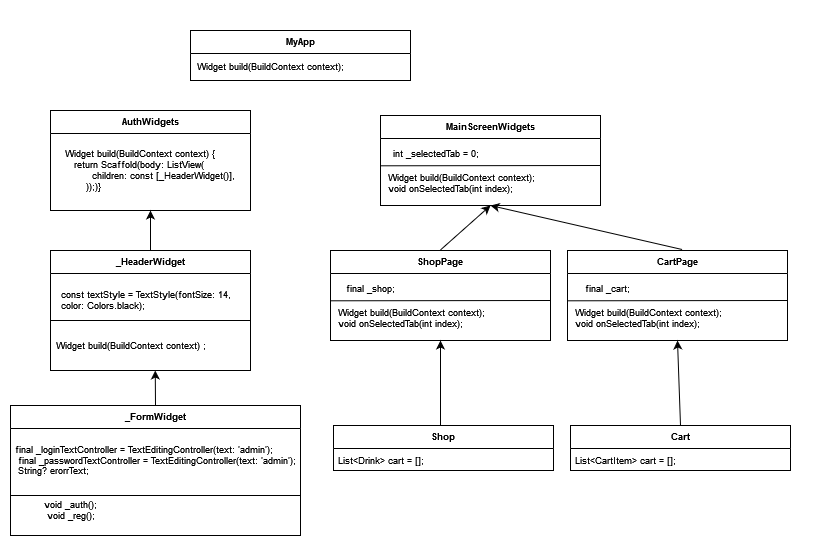

The diagram above was exported from draw.io. Its source (the exported page's mxGraphModel, read from the mxfile embedded in the PNG):
<mxGraphModel dx="1195" dy="618" grid="1" gridSize="10" guides="1" tooltips="1" connect="1" arrows="1" fold="1" page="1" pageScale="1" pageWidth="827" pageHeight="1169" math="0" shadow="0">
  <root>
    <mxCell id="0" />
    <mxCell id="1" parent="0" />
    <mxCell id="enfFQbIZTo1jVdUKYdcK-54" value="" style="rounded=0;whiteSpace=wrap;html=1;strokeColor=none;" parent="1" vertex="1">
      <mxGeometry x="40" y="80" width="830" height="550" as="geometry" />
    </mxCell>
    <mxCell id="enfFQbIZTo1jVdUKYdcK-1" value="MyApp" style="swimlane;fontSize=9;" parent="1" vertex="1">
      <mxGeometry x="230" y="110" width="220" height="50" as="geometry" />
    </mxCell>
    <mxCell id="enfFQbIZTo1jVdUKYdcK-3" value="&lt;div style=&quot;font-size: 9px;&quot;&gt;Widget build(BuildContext context);&lt;/div&gt;" style="text;html=1;align=left;verticalAlign=middle;resizable=0;points=[];autosize=1;strokeColor=none;fillColor=none;fontSize=9;" parent="enfFQbIZTo1jVdUKYdcK-1" vertex="1">
      <mxGeometry x="5" y="26" width="170" height="20" as="geometry" />
    </mxCell>
    <mxCell id="enfFQbIZTo1jVdUKYdcK-4" value="AuthWidgets" style="swimlane;fontSize=9;" parent="1" vertex="1">
      <mxGeometry x="90" y="190" width="200" height="100" as="geometry" />
    </mxCell>
    <mxCell id="enfFQbIZTo1jVdUKYdcK-5" value="&amp;nbsp;Widget build(BuildContext context) {&lt;br style=&quot;font-size: 9px;&quot;&gt;&amp;nbsp;&amp;nbsp;&amp;nbsp; return Scaffold(body: ListView(&lt;br style=&quot;font-size: 9px;&quot;&gt;&amp;nbsp;&amp;nbsp;&amp;nbsp;&amp;nbsp;&amp;nbsp;&amp;nbsp;&amp;nbsp;&amp;nbsp;&amp;nbsp; children: const [_HeaderWidget()],&lt;br style=&quot;font-size: 9px;&quot;&gt;&amp;nbsp;&amp;nbsp;&amp;nbsp;&amp;nbsp;&amp;nbsp;&amp;nbsp;&amp;nbsp; ));)}" style="text;html=1;align=left;verticalAlign=middle;resizable=0;points=[];autosize=1;strokeColor=none;fillColor=none;fontSize=9;" parent="enfFQbIZTo1jVdUKYdcK-4" vertex="1">
      <mxGeometry x="10" y="30" width="200" height="60" as="geometry" />
    </mxCell>
    <mxCell id="enfFQbIZTo1jVdUKYdcK-14" value="" style="endArrow=classic;html=1;rounded=0;entryX=0.5;entryY=1;entryDx=0;entryDy=0;fontSize=9;" parent="enfFQbIZTo1jVdUKYdcK-4" target="enfFQbIZTo1jVdUKYdcK-4" edge="1">
      <mxGeometry width="50" height="50" relative="1" as="geometry">
        <mxPoint x="120.38" y="140" as="sourcePoint" />
        <mxPoint x="254.38" y="30" as="targetPoint" />
        <Array as="points">
          <mxPoint x="100" y="140" />
        </Array>
      </mxGeometry>
    </mxCell>
    <mxCell id="enfFQbIZTo1jVdUKYdcK-6" value="MainScreenWidgets" style="swimlane;fontSize=9;" parent="1" vertex="1">
      <mxGeometry x="420" y="195" width="220" height="90" as="geometry" />
    </mxCell>
    <mxCell id="enfFQbIZTo1jVdUKYdcK-31" value="" style="endArrow=none;html=1;rounded=0;fontSize=9;" parent="enfFQbIZTo1jVdUKYdcK-6" edge="1">
      <mxGeometry width="50" height="50" relative="1" as="geometry">
        <mxPoint y="50.30000000000001" as="sourcePoint" />
        <mxPoint x="220" y="50" as="targetPoint" />
      </mxGeometry>
    </mxCell>
    <mxCell id="enfFQbIZTo1jVdUKYdcK-33" value="int _selectedTab = 0;" style="text;html=1;align=center;verticalAlign=middle;resizable=0;points=[];autosize=1;strokeColor=none;fillColor=none;fontSize=9;" parent="enfFQbIZTo1jVdUKYdcK-6" vertex="1">
      <mxGeometry y="28" width="110" height="20" as="geometry" />
    </mxCell>
    <mxCell id="enfFQbIZTo1jVdUKYdcK-7" value="&lt;div&gt;Widget build(BuildContext context);&lt;/div&gt;&lt;div&gt;void onSelectedTab(int index);&lt;/div&gt;" style="text;html=1;align=left;verticalAlign=middle;resizable=0;points=[];autosize=1;strokeColor=none;fillColor=none;fontSize=9;" parent="enfFQbIZTo1jVdUKYdcK-6" vertex="1">
      <mxGeometry x="6" y="48" width="170" height="40" as="geometry" />
    </mxCell>
    <mxCell id="enfFQbIZTo1jVdUKYdcK-11" value="_HeaderWidget" style="swimlane;fontSize=9;" parent="1" vertex="1">
      <mxGeometry x="90" y="330" width="200" height="120" as="geometry" />
    </mxCell>
    <mxCell id="enfFQbIZTo1jVdUKYdcK-12" value="Widget build(BuildContext context) ;" style="text;html=1;align=left;verticalAlign=middle;resizable=0;points=[];autosize=1;strokeColor=none;fillColor=none;fontSize=9;" parent="enfFQbIZTo1jVdUKYdcK-11" vertex="1">
      <mxGeometry x="4.38" y="85" width="180" height="20" as="geometry" />
    </mxCell>
    <mxCell id="enfFQbIZTo1jVdUKYdcK-19" value="" style="endArrow=none;html=1;rounded=0;fontSize=9;" parent="enfFQbIZTo1jVdUKYdcK-11" edge="1">
      <mxGeometry width="50" height="50" relative="1" as="geometry">
        <mxPoint y="70" as="sourcePoint" />
        <mxPoint x="200" y="70" as="targetPoint" />
      </mxGeometry>
    </mxCell>
    <mxCell id="enfFQbIZTo1jVdUKYdcK-21" value="&lt;div style=&quot;font-size: 9px;&quot;&gt;const textStyle = TextStyle(fontSize: 14,&lt;/div&gt;&lt;div align=&quot;left&quot; style=&quot;font-size: 9px;&quot;&gt;color: Colors.black);&lt;/div&gt;" style="text;html=1;align=center;verticalAlign=middle;resizable=0;points=[];autosize=1;strokeColor=none;fillColor=none;fontSize=9;" parent="enfFQbIZTo1jVdUKYdcK-11" vertex="1">
      <mxGeometry y="30" width="190" height="40" as="geometry" />
    </mxCell>
    <mxCell id="enfFQbIZTo1jVdUKYdcK-17" value="" style="edgeStyle=none;orthogonalLoop=1;jettySize=auto;html=1;rounded=0;fontSize=9;exitX=0.5;exitY=0;exitDx=0;exitDy=0;" parent="1" source="enfFQbIZTo1jVdUKYdcK-23" edge="1">
      <mxGeometry width="100" relative="1" as="geometry">
        <mxPoint x="194.76" y="520" as="sourcePoint" />
        <mxPoint x="194.76" y="450" as="targetPoint" />
        <Array as="points" />
      </mxGeometry>
    </mxCell>
    <mxCell id="enfFQbIZTo1jVdUKYdcK-23" value="_FormWidget" style="swimlane;fontSize=9;" parent="1" vertex="1">
      <mxGeometry x="50" y="485" width="290" height="130" as="geometry" />
    </mxCell>
    <mxCell id="enfFQbIZTo1jVdUKYdcK-25" value="" style="endArrow=none;html=1;rounded=0;fontSize=9;" parent="enfFQbIZTo1jVdUKYdcK-23" edge="1">
      <mxGeometry width="50" height="50" relative="1" as="geometry">
        <mxPoint y="90" as="sourcePoint" />
        <mxPoint x="290" y="90" as="targetPoint" />
      </mxGeometry>
    </mxCell>
    <mxCell id="enfFQbIZTo1jVdUKYdcK-26" value="&amp;nbsp;final _loginTextController = TextEditingController(text: 'admin');&lt;br style=&quot;font-size: 9px;&quot;&gt;&amp;nbsp; final _passwordTextController = TextEditingController(text: 'admin');&lt;br style=&quot;font-size: 9px;&quot;&gt;&amp;nbsp; String? erorrText;" style="text;html=1;align=left;verticalAlign=middle;resizable=0;points=[];autosize=1;strokeColor=none;fillColor=none;fontSize=9;" parent="enfFQbIZTo1jVdUKYdcK-23" vertex="1">
      <mxGeometry y="30" width="310" height="50" as="geometry" />
    </mxCell>
    <mxCell id="enfFQbIZTo1jVdUKYdcK-28" value="&lt;div align=&quot;left&quot; style=&quot;font-size: 9px;&quot;&gt;void _auth();&lt;/div&gt;&lt;div style=&quot;font-size: 9px;&quot;&gt;void _reg(); &lt;/div&gt;" style="text;html=1;align=center;verticalAlign=middle;resizable=0;points=[];autosize=1;strokeColor=none;fillColor=none;fontSize=9;" parent="enfFQbIZTo1jVdUKYdcK-23" vertex="1">
      <mxGeometry x="20" y="85" width="80" height="40" as="geometry" />
    </mxCell>
    <mxCell id="enfFQbIZTo1jVdUKYdcK-34" value="CartPage" style="swimlane;fontSize=9;" parent="1" vertex="1">
      <mxGeometry x="607" y="330" width="220" height="90" as="geometry" />
    </mxCell>
    <mxCell id="enfFQbIZTo1jVdUKYdcK-35" value="" style="endArrow=none;html=1;rounded=0;fontSize=9;" parent="enfFQbIZTo1jVdUKYdcK-34" edge="1">
      <mxGeometry width="50" height="50" relative="1" as="geometry">
        <mxPoint y="50.30000000000001" as="sourcePoint" />
        <mxPoint x="220" y="50" as="targetPoint" />
      </mxGeometry>
    </mxCell>
    <mxCell id="enfFQbIZTo1jVdUKYdcK-36" value="final _cart;" style="text;html=1;align=center;verticalAlign=middle;resizable=0;points=[];autosize=1;strokeColor=none;fillColor=none;fontSize=9;" parent="enfFQbIZTo1jVdUKYdcK-34" vertex="1">
      <mxGeometry x="5" y="28" width="70" height="20" as="geometry" />
    </mxCell>
    <mxCell id="enfFQbIZTo1jVdUKYdcK-37" value="&lt;div&gt;Widget build(BuildContext context);&lt;/div&gt;&lt;div&gt;void onSelectedTab(int index);&lt;/div&gt;" style="text;html=1;align=left;verticalAlign=middle;resizable=0;points=[];autosize=1;strokeColor=none;fillColor=none;fontSize=9;" parent="enfFQbIZTo1jVdUKYdcK-34" vertex="1">
      <mxGeometry x="6" y="48" width="170" height="40" as="geometry" />
    </mxCell>
    <mxCell id="enfFQbIZTo1jVdUKYdcK-40" value="Cart" style="swimlane;fontSize=9;" parent="1" vertex="1">
      <mxGeometry x="610" y="505" width="220" height="45" as="geometry" />
    </mxCell>
    <mxCell id="enfFQbIZTo1jVdUKYdcK-42" value="List&amp;lt;CartItem&amp;gt; cart = [];" style="text;html=1;align=left;verticalAlign=middle;resizable=0;points=[];autosize=1;strokeColor=none;fillColor=none;fontSize=9;" parent="enfFQbIZTo1jVdUKYdcK-40" vertex="1">
      <mxGeometry x="3" y="25" width="120" height="20" as="geometry" />
    </mxCell>
    <mxCell id="enfFQbIZTo1jVdUKYdcK-44" value="" style="edgeStyle=none;orthogonalLoop=1;jettySize=auto;html=1;rounded=0;exitX=0.5;exitY=0;exitDx=0;exitDy=0;entryX=0.5;entryY=1;entryDx=0;entryDy=0;" parent="1" source="enfFQbIZTo1jVdUKYdcK-40" target="enfFQbIZTo1jVdUKYdcK-34" edge="1">
      <mxGeometry width="100" relative="1" as="geometry">
        <mxPoint x="710" y="460" as="sourcePoint" />
        <mxPoint x="520" y="420" as="targetPoint" />
        <Array as="points" />
      </mxGeometry>
    </mxCell>
    <mxCell id="enfFQbIZTo1jVdUKYdcK-45" value="ShopPage" style="swimlane;fontSize=9;" parent="1" vertex="1">
      <mxGeometry x="370" y="330" width="220" height="90" as="geometry" />
    </mxCell>
    <mxCell id="enfFQbIZTo1jVdUKYdcK-46" value="" style="endArrow=none;html=1;rounded=0;fontSize=9;" parent="enfFQbIZTo1jVdUKYdcK-45" edge="1">
      <mxGeometry width="50" height="50" relative="1" as="geometry">
        <mxPoint y="50.30000000000001" as="sourcePoint" />
        <mxPoint x="220" y="50" as="targetPoint" />
      </mxGeometry>
    </mxCell>
    <mxCell id="enfFQbIZTo1jVdUKYdcK-47" value="final _shop;" style="text;html=1;align=center;verticalAlign=middle;resizable=0;points=[];autosize=1;strokeColor=none;fillColor=none;fontSize=9;" parent="enfFQbIZTo1jVdUKYdcK-45" vertex="1">
      <mxGeometry x="5" y="28" width="70" height="20" as="geometry" />
    </mxCell>
    <mxCell id="enfFQbIZTo1jVdUKYdcK-48" value="&lt;div&gt;Widget build(BuildContext context);&lt;/div&gt;&lt;div&gt;void onSelectedTab(int index);&lt;/div&gt;" style="text;html=1;align=left;verticalAlign=middle;resizable=0;points=[];autosize=1;strokeColor=none;fillColor=none;fontSize=9;" parent="enfFQbIZTo1jVdUKYdcK-45" vertex="1">
      <mxGeometry x="6" y="48" width="170" height="40" as="geometry" />
    </mxCell>
    <mxCell id="enfFQbIZTo1jVdUKYdcK-49" value="Shop" style="swimlane;fontSize=9;" parent="1" vertex="1">
      <mxGeometry x="373" y="505" width="220" height="45" as="geometry" />
    </mxCell>
    <mxCell id="_DK3X8k1C4QcNsGzpTUb-1" value="List&amp;lt;Drink&amp;gt; cart = [];" style="text;html=1;align=left;verticalAlign=middle;resizable=0;points=[];autosize=1;strokeColor=none;fillColor=none;fontSize=9;" vertex="1" parent="enfFQbIZTo1jVdUKYdcK-49">
      <mxGeometry x="3" y="25" width="110" height="20" as="geometry" />
    </mxCell>
    <mxCell id="enfFQbIZTo1jVdUKYdcK-52" value="" style="edgeStyle=none;orthogonalLoop=1;jettySize=auto;html=1;rounded=0;entryX=0.5;entryY=1;entryDx=0;entryDy=0;" parent="1" target="enfFQbIZTo1jVdUKYdcK-45" edge="1">
      <mxGeometry width="100" relative="1" as="geometry">
        <mxPoint x="480" y="504.6" as="sourcePoint" />
        <mxPoint x="580" y="504.6" as="targetPoint" />
        <Array as="points" />
      </mxGeometry>
    </mxCell>
    <mxCell id="enfFQbIZTo1jVdUKYdcK-53" value="" style="edgeStyle=none;orthogonalLoop=1;jettySize=auto;html=1;rounded=0;entryX=0.5;entryY=1;entryDx=0;entryDy=0;" parent="1" target="enfFQbIZTo1jVdUKYdcK-6" edge="1">
      <mxGeometry width="100" relative="1" as="geometry">
        <mxPoint x="480" y="329.43" as="sourcePoint" />
        <mxPoint x="580" y="329.43" as="targetPoint" />
        <Array as="points" />
      </mxGeometry>
    </mxCell>
    <mxCell id="enfFQbIZTo1jVdUKYdcK-39" value="" style="edgeStyle=none;orthogonalLoop=1;jettySize=auto;html=1;rounded=0;exitX=0.521;exitY=-0.011;exitDx=0;exitDy=0;exitPerimeter=0;" parent="1" source="enfFQbIZTo1jVdUKYdcK-34" edge="1">
      <mxGeometry width="100" relative="1" as="geometry">
        <mxPoint x="712.1600000000001" y="324.55" as="sourcePoint" />
        <mxPoint x="530" y="285" as="targetPoint" />
        <Array as="points">
          <mxPoint x="530" y="285" />
        </Array>
      </mxGeometry>
    </mxCell>
  </root>
</mxGraphModel>